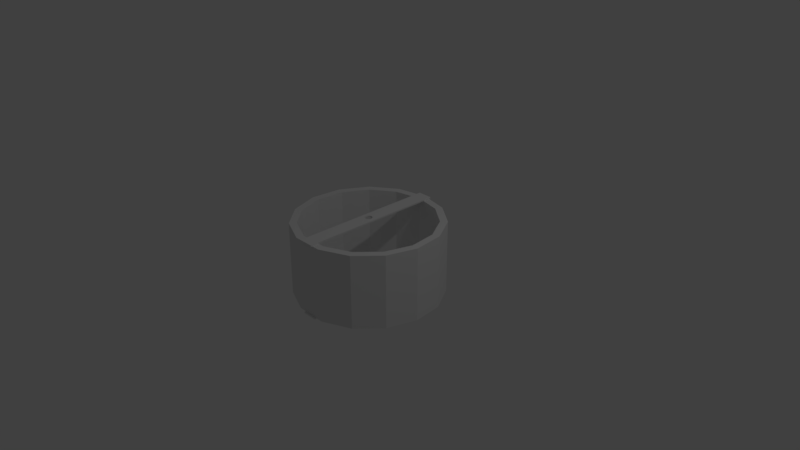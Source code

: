 # Source: wheel.blend  (saved by Blender 2.79.0; exported with 4.5.12 LTS)
import bpy
from mathutils import Matrix  # noqa: F401  (used for matrix-valued properties, if any)

bpy.ops.wm.read_factory_settings(use_empty=True)
scene = bpy.context.scene
scene.name = 'Scene'

# ---- collections
col_collection_1 = bpy.data.collections.new('Collection 1'); scene.collection.children.link(col_collection_1)

# ---- world
world_world = bpy.data.worlds.new('World'); scene.world = world_world
world_world.color = (0.05088, 0.05088, 0.05088)
world_world.use_sun_shadow = False
world_world.sun_shadow_jitter_overblur = 0.0
world_world.cycles.sampling_method = 'MANUAL'

# ---- cameras
cam_camera = bpy.data.cameras.new('Camera')
cam_camera.clip_end = 100.0
cam_camera.lens = 35.0
cam_camera.sensor_width = 32.0
cam_camera.sensor_height = 18.0
cam_camera.ortho_scale = 7.314
cam_camera.dof.focus_distance = 0.0
cam_camera.dof.aperture_fstop = 128.0

# ---- lights
light_lamp = bpy.data.lights.new('Lamp', 'POINT')
light_lamp.transmission_factor = 0.0
light_lamp.cutoff_distance = 30.0
light_lamp.energy = 100.0
light_lamp.shadow_buffer_clip_start = 1.001
light_lamp.shadow_soft_size = 0.1
light_lamp.shadow_maximum_resolution = 0.006
light_lamp.use_absolute_resolution = True

# ---- meshes
me_cube_000 = bpy.data.meshes.new('Cube.000')
me_cube_000.from_pydata([(-1.0, -1.0, -1.0), (-1.0, -1.0, 1.0), (-1.0, 1.0, -1.0), (-1.0, 1.0, 1.0), (1.0, -1.0, -1.0), (1.0, -1.0, 1.0), (1.0, 1.0, -1.0), (1.0, 1.0, 1.0), (0.3907, -0.02778, 1.0), (0.3907, -0.02778, -1.0), (-0.025, 0.05, 1.0), (-0.025, 0.05, -1.0), (-0.1225, 0.04904, 1.0), (-0.1225, 0.04904, -1.0), (-0.2163, 0.04619, 1.0), (-0.2163, 0.04619, -1.0), (-0.4869, -0.01913, 1.0), (-0.4869, -0.01913, -1.0), (-0.4407, -0.02778, 1.0), (-0.4407, -0.02778, -1.0), (-0.5154, -0.009754, 1.0), (-0.5154, -0.009754, -1.0), (-0.3786, -0.03536, 1.0), (-0.3786, -0.03536, -1.0), (-0.1225, -0.04904, 1.0), (-0.1225, -0.04904, -1.0), (-0.025, -0.05, 1.0), (-0.025, -0.05, -1.0), (-0.2163, -0.04619, 1.0), (-0.2163, -0.04619, -1.0), (0.4654, 0.009755, 1.0), (0.4654, 0.009755, -1.0), (0.2528, 0.04157, 1.0), (0.2528, 0.04157, -1.0), (0.475, 3.775e-09, 1.0), (0.475, 3.775e-09, -1.0), (0.4369, 0.01913, 1.0), (0.4369, 0.01913, -1.0), (0.07255, -0.04904, 1.0), (0.07255, -0.04904, -1.0), (-0.3786, 0.03536, 1.0), (-0.3786, 0.03536, -1.0), (-0.3028, 0.04157, 1.0), (-0.3028, 0.04157, -1.0), (-0.4407, 0.02778, 1.0), (-0.4407, 0.02778, -1.0), (0.4654, -0.009755, 1.0), (0.4654, -0.009755, -1.0), (0.2528, -0.04157, 1.0), (0.2528, -0.04157, -1.0), (0.3286, -0.03536, 1.0), (0.3286, -0.03536, -1.0), (0.4369, -0.01913, 1.0), (0.4369, -0.01913, -1.0), (-0.525, 4.828e-08, 1.0), (-0.525, 4.828e-08, -1.0), (-0.3028, -0.04157, 1.0), (-0.3028, -0.04157, -1.0), (-0.5154, 0.009755, 1.0), (-0.5154, 0.009755, -1.0), (0.3286, 0.03536, 1.0), (0.3286, 0.03536, -1.0), (0.1663, -0.04619, 1.0), (0.1663, -0.04619, -1.0), (0.3907, 0.02778, 1.0), (0.3907, 0.02778, -1.0), (-0.4869, 0.01913, 1.0), (-0.4869, 0.01913, -1.0), (0.1663, 0.04619, 1.0), (0.1663, 0.04619, -1.0), (0.07255, 0.04904, 1.0), (0.07255, 0.04904, -1.0)], [], [(0, 1, 3, 2), (2, 3, 7, 6), (6, 7, 5, 4), (4, 5, 1, 0), (2, 6, 4, 35, 31, 37, 65, 61, 33, 69, 71, 11, 13, 15, 43, 41, 45, 67, 59, 55), (7, 34, 46, 52, 8, 50, 48, 62, 38, 26, 24, 28, 56, 22, 18, 16, 20, 54, 3, 1, 5), (47, 46, 34, 35), (51, 50, 8, 9), (9, 8, 52, 53), (59, 58, 54, 55), (31, 30, 36, 37), (35, 34, 30, 31), (65, 64, 60, 61), (11, 10, 12, 13), (25, 24, 26, 27), (45, 44, 66, 67), (27, 26, 38, 39), (13, 12, 14, 15), (61, 60, 32, 33), (57, 56, 28, 29), (33, 32, 68, 69), (49, 48, 50, 51), (43, 42, 40, 41), (67, 66, 58, 59), (21, 17, 19, 23, 57, 29, 25, 27, 39, 63, 49, 51, 9, 53, 47, 35, 4, 0, 2, 55), (63, 62, 48, 49), (23, 22, 56, 57), (17, 16, 18, 19), (71, 70, 10, 11), (37, 36, 64, 65), (55, 54, 20, 21), (53, 52, 46, 47), (29, 28, 24, 25), (15, 14, 42, 43), (69, 68, 70, 71), (39, 38, 62, 63), (21, 20, 16, 17), (41, 40, 44, 45), (3, 54, 58, 66, 44, 40, 42, 14, 12, 10, 70, 68, 32, 60, 64, 36, 30, 34, 7), (19, 18, 22, 23)])
me_cube_000.use_remesh_preserve_volume = False
me_cube_000.use_remesh_preserve_attributes = False
me_cube_000.use_mirror_vertex_groups = False
me_cube_000.update()
me_cube_001 = bpy.data.meshes.new('Cube.001')
me_cube_001.from_pydata([(-1.0, -1.0, -1.0), (-1.0, -1.0, 1.0), (-1.0, 1.0, -1.0), (-1.0, 1.0, 1.0), (1.0, -1.0, -1.0), (1.0, -1.0, 1.0), (1.0, 1.0, -1.0), (1.0, 1.0, 1.0), (0.3907, -0.02778, 1.0), (0.3907, -0.02778, -1.0), (-0.025, 0.05, 1.0), (-0.025, 0.05, -1.0), (-0.1225, 0.04904, 1.0), (-0.1225, 0.04904, -1.0), (-0.2163, 0.04619, 1.0), (-0.2163, 0.04619, -1.0), (-0.4869, -0.01913, 1.0), (-0.4869, -0.01913, -1.0), (-0.4407, -0.02778, 1.0), (-0.4407, -0.02778, -1.0), (-0.5154, -0.009754, 1.0), (-0.5154, -0.009754, -1.0), (-0.3786, -0.03536, 1.0), (-0.3786, -0.03536, -1.0), (-0.1225, -0.04904, 1.0), (-0.1225, -0.04904, -1.0), (-0.025, -0.05, 1.0), (-0.025, -0.05, -1.0), (-0.2163, -0.04619, 1.0), (-0.2163, -0.04619, -1.0), (0.4654, 0.009755, 1.0), (0.4654, 0.009755, -1.0), (0.2528, 0.04157, 1.0), (0.2528, 0.04157, -1.0), (0.475, 3.775e-09, 1.0), (0.475, 3.775e-09, -1.0), (0.4369, 0.01913, 1.0), (0.4369, 0.01913, -1.0), (0.07255, -0.04904, 1.0), (0.07255, -0.04904, -1.0), (-0.3786, 0.03536, 1.0), (-0.3786, 0.03536, -1.0), (-0.3028, 0.04157, 1.0), (-0.3028, 0.04157, -1.0), (-0.4407, 0.02778, 1.0), (-0.4407, 0.02778, -1.0), (0.4654, -0.009755, 1.0), (0.4654, -0.009755, -1.0), (0.2528, -0.04157, 1.0), (0.2528, -0.04157, -1.0), (0.3286, -0.03536, 1.0), (0.3286, -0.03536, -1.0), (0.4369, -0.01913, 1.0), (0.4369, -0.01913, -1.0), (-0.525, 4.828e-08, 1.0), (-0.525, 4.828e-08, -1.0), (-0.3028, -0.04157, 1.0), (-0.3028, -0.04157, -1.0), (-0.5154, 0.009755, 1.0), (-0.5154, 0.009755, -1.0), (0.3286, 0.03536, 1.0), (0.3286, 0.03536, -1.0), (0.1663, -0.04619, 1.0), (0.1663, -0.04619, -1.0), (0.3907, 0.02778, 1.0), (0.3907, 0.02778, -1.0), (-0.4869, 0.01913, 1.0), (-0.4869, 0.01913, -1.0), (0.1663, 0.04619, 1.0), (0.1663, 0.04619, -1.0), (0.07255, 0.04904, 1.0), (0.07255, 0.04904, -1.0)], [], [(0, 1, 3, 2), (2, 3, 7, 6), (6, 7, 5, 4), (4, 5, 1, 0), (2, 6, 4, 35, 31, 37, 65, 61, 33, 69, 71, 11, 13, 15, 43, 41, 45, 67, 59, 55), (7, 34, 46, 52, 8, 50, 48, 62, 38, 26, 24, 28, 56, 22, 18, 16, 20, 54, 3, 1, 5), (47, 46, 34, 35), (51, 50, 8, 9), (9, 8, 52, 53), (59, 58, 54, 55), (31, 30, 36, 37), (35, 34, 30, 31), (65, 64, 60, 61), (11, 10, 12, 13), (25, 24, 26, 27), (45, 44, 66, 67), (27, 26, 38, 39), (13, 12, 14, 15), (61, 60, 32, 33), (57, 56, 28, 29), (33, 32, 68, 69), (49, 48, 50, 51), (43, 42, 40, 41), (67, 66, 58, 59), (21, 17, 19, 23, 57, 29, 25, 27, 39, 63, 49, 51, 9, 53, 47, 35, 4, 0, 2, 55), (63, 62, 48, 49), (23, 22, 56, 57), (17, 16, 18, 19), (71, 70, 10, 11), (37, 36, 64, 65), (55, 54, 20, 21), (53, 52, 46, 47), (29, 28, 24, 25), (15, 14, 42, 43), (69, 68, 70, 71), (39, 38, 62, 63), (21, 20, 16, 17), (41, 40, 44, 45), (3, 54, 58, 66, 44, 40, 42, 14, 12, 10, 70, 68, 32, 60, 64, 36, 30, 34, 7), (19, 18, 22, 23)])
me_cube_001.use_remesh_preserve_volume = False
me_cube_001.use_remesh_preserve_attributes = False
me_cube_001.use_mirror_vertex_groups = False
me_cube_001.update()
me_circle_001 = bpy.data.meshes.new('Circle.001')
me_circle_001.from_pydata([(0.0, 1.0, 0.0), (-0.4067, 0.9135, 0.0), (-0.7431, 0.6691, 0.0), (-0.9511, 0.309, 0.0), (-0.9945, -0.1045, 0.0), (-0.866, -0.5, 0.0), (-0.5878, -0.809, 0.0), (-0.2079, -0.9781, 0.0), (0.2079, -0.9781, 0.0), (0.5878, -0.809, 0.0), (0.866, -0.5, 0.0), (0.9945, -0.1045, 0.0), (0.9511, 0.309, 0.0), (0.7431, 0.6691, 0.0), (0.4067, 0.9135, 0.0), (0.0, 1.0, -1.0), (-0.4067, 0.9135, -1.0), (-0.7431, 0.6691, -1.0), (-0.9511, 0.309, -1.0), (-0.9945, -0.1132, -0.9756), (-0.866, -0.5, -1.0), (-0.5878, -0.809, -1.0), (-0.2016, -0.9781, -0.9898), (0.2079, -0.9781, -1.0), (0.5878, -0.809, -1.0), (0.866, -0.5, -1.0), (0.9945, -0.1045, -1.0), (0.9511, 0.309, -1.0), (0.7431, 0.6691, -1.0), (0.4067, 0.9135, -1.0), (0.0, 0.9, 0.0), (-0.3661, 0.8222, 0.0), (-0.6688, 0.6022, 0.0), (-0.856, 0.2781, 0.0), (-0.8951, -0.09408, 0.0), (-0.7794, -0.45, 0.0), (-0.529, -0.7281, 0.0), (-0.1871, -0.8803, 0.0), (0.1871, -0.8803, 0.0), (0.529, -0.7281, 0.0), (0.7794, -0.45, 0.0), (0.8951, -0.09408, 0.0), (0.856, 0.2781, 0.0), (0.6688, 0.6022, 0.0), (0.3661, 0.8222, 0.0), (0.0, 0.9, -1.0), (-0.3661, 0.8222, -1.0), (-0.6688, 0.6022, -1.0), (-0.856, 0.2781, -1.0), (-0.8951, -0.09408, -1.0), (-0.7794, -0.45, -1.0), (-0.529, -0.7281, -1.0), (-0.1871, -0.8803, -1.0), (0.1871, -0.8803, -1.0), (0.529, -0.7281, -1.0), (0.7794, -0.45, -1.0), (0.8951, -0.09408, -1.0), (0.856, 0.2781, -1.0), (0.6688, 0.6022, -1.0), (0.3661, 0.8222, -1.0)], [], [(16, 2, 1), (17, 2, 16), (18, 2, 17), (18, 3, 2), (18, 4, 3), (19, 4, 18), (20, 4, 19), (20, 5, 4), (20, 6, 5), (21, 6, 20), (22, 6, 21), (22, 7, 6), (22, 8, 7), (23, 8, 22), (24, 8, 23), (24, 9, 8), (25, 9, 24), (25, 10, 9), (25, 11, 10), (26, 11, 25), (57, 41, 42), (45, 30, 46), (59, 30, 45), (44, 30, 59), (43, 44, 59), (58, 43, 59), (57, 43, 58), (42, 43, 57), (28, 29, 13), (27, 28, 13), (27, 13, 12), (43, 42, 13), (44, 43, 13), (13, 14, 44), (29, 14, 13), (15, 16, 0), (29, 15, 0), (14, 29, 0), (44, 14, 0), (30, 44, 0), (31, 30, 0), (46, 30, 31), (46, 31, 32), (47, 46, 32), (48, 47, 32), (48, 32, 33), (48, 33, 34), (49, 48, 34), (50, 49, 34), (50, 34, 35), (50, 35, 36), (51, 50, 36), (52, 51, 36), (52, 36, 37), (52, 37, 38), (53, 52, 38), (54, 53, 38), (54, 38, 39), (55, 54, 39), (55, 39, 40), (55, 40, 41), (56, 55, 41), (57, 56, 41), (56, 57, 26), (55, 56, 26), (25, 55, 26), (24, 55, 25), (54, 55, 24), (23, 54, 24), (53, 54, 23), (52, 53, 23), (22, 52, 23), (21, 52, 22), (51, 52, 21), (50, 51, 21), (20, 50, 21), (49, 50, 20, 19), (18, 48, 49, 19), (17, 48, 18), (47, 48, 17), (46, 47, 17), (16, 46, 17), (15, 46, 16), (45, 46, 15), (59, 45, 15), (29, 59, 15), (28, 59, 29), (58, 59, 28), (57, 58, 28), (27, 57, 28), (57, 27, 26), (27, 11, 26), (11, 12, 42), (12, 13, 42), (42, 41, 11), (40, 11, 41), (10, 11, 40), (9, 10, 40), (39, 9, 40), (8, 9, 39), (38, 8, 39), (37, 8, 38), (7, 8, 37), (6, 7, 37), (36, 6, 37), (35, 6, 36), (5, 6, 35), (4, 5, 35), (34, 4, 35), (33, 4, 34), (3, 4, 33), (2, 3, 33), (32, 2, 33), (31, 2, 32), (1, 2, 31), (0, 1, 31), (0, 16, 1), (27, 12, 11)])
me_circle_001.use_remesh_preserve_volume = False
me_circle_001.use_remesh_preserve_attributes = False
me_circle_001.use_mirror_vertex_groups = False
me_circle_001.update()

# ---- objects
ob_bar_001 = bpy.data.objects.new('bar.001', me_cube_000)
ob_bar = bpy.data.objects.new('bar', me_cube_001)
ob_wheel = bpy.data.objects.new('wheel', me_circle_001)
ob_lamp = bpy.data.objects.new('Lamp', light_lamp)
ob_camera = bpy.data.objects.new('Camera', cam_camera)

# ---- transforms, parenting, visibility, modifiers, constraints
ob_bar_001.location = (0.0025, 0.0, -0.5)
ob_bar_001.scale = (0.1, 1.0, 0.01)
ob_bar_001.lineart.crease_threshold = 0.0
ob_bar.location = (0.0025, 0.0, 0.51)
ob_bar.scale = (0.1, 1.0, 0.01)
ob_bar.lineart.crease_threshold = 0.0
ob_wheel.location = (0.0, 0.0, 0.5)
ob_wheel.lineart.crease_threshold = 0.0
ob_lamp.location = (4.076, 1.005, 5.904)
ob_lamp.rotation_euler = (0.6503, 0.05522, 1.866)
ob_lamp.lock_rotations_4d = False
ob_lamp.empty_display_type = 'ARROWS'
ob_lamp.color = (0.0, 0.0, 0.0, 0.0)
ob_lamp.lineart.crease_threshold = 0.0
ob_camera.location = (7.481, -6.508, 5.344)
ob_camera.rotation_euler = (1.109, 0.0, 0.8149)
ob_camera.lock_rotations_4d = False
ob_camera.empty_display_type = 'ARROWS'
ob_camera.color = (0.0, 0.0, 0.0, 0.0)
ob_camera.display_type = 'WIRE'
ob_camera.lineart.crease_threshold = 0.0

# ---- collection membership
col_collection_1.objects.link(ob_bar_001)
col_collection_1.objects.link(ob_bar)
col_collection_1.objects.link(ob_wheel)
col_collection_1.objects.link(ob_lamp)
col_collection_1.objects.link(ob_camera)

# ---- scene / render settings (as saved in the file)
scene.camera = ob_camera
scene.frame_start = 1; scene.frame_end = 250; scene.frame_set(1)
scene.render.engine = 'BLENDER_EEVEE_NEXT'
scene.render.resolution_percentage = 50
scene.render.dither_intensity = 0.0
scene.cycles.use_denoising = False
scene.cycles.samples = 128
scene.cycles.sampling_pattern = 'TABULATED_SOBOL'
scene.cycles.use_adaptive_sampling = False
scene.cycles.use_light_tree = False
scene.cycles.blur_glossy = 0.0
scene.cycles.sample_clamp_indirect = 0.0
scene.view_settings.view_transform = 'Standard'
bpy.context.view_layer.update()
